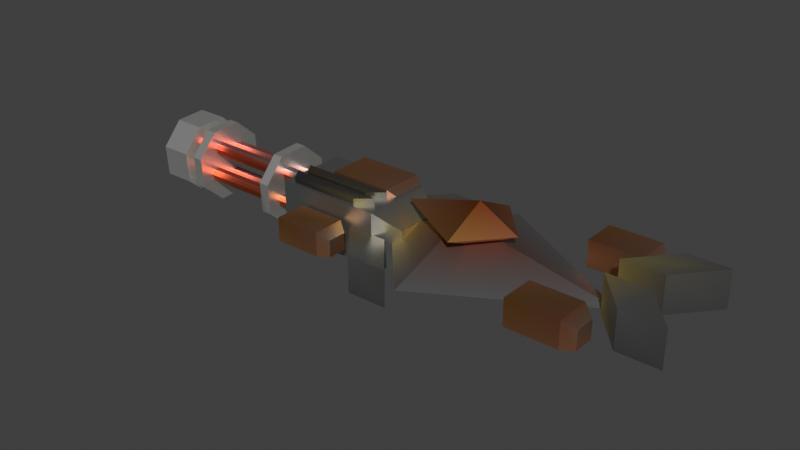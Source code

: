 # Source: EnemyMachineModel.blend  (saved by Blender 4.2.67; exported with 4.5.12 LTS)
import bpy
from mathutils import Matrix  # noqa: F401  (used for matrix-valued properties, if any)

bpy.ops.wm.read_factory_settings(use_empty=True)
scene = bpy.context.scene
scene.name = 'Scene'

# ---- materials (node trees are filled in below, after node groups)
mat_vertexmetallicmat = bpy.data.materials.new('VertexMetallicMat')
mat_vertexmetallicmat.alpha_threshold = 0.0
mat_vertexmetallicmat.use_transparent_shadow = False
mat_vertexmetallicmat.roughness = 0.5
mat_vertexmetallicmat.line_color = (0.0, 0.0, 0.0, 1.0)

# ---- material node trees
mat_vertexmetallicmat.use_nodes = True; mat_vertexmetallicmat.node_tree.nodes.clear()
_N = mat_vertexmetallicmat.node_tree.nodes; _L = mat_vertexmetallicmat.node_tree.links
n0 = _N.new('ShaderNodeOutputMaterial'); n0.name = 'Material Output'; n0.location = (300, 300)
n1 = _N.new('ShaderNodeBsdfPrincipled'); n1.name = 'Principled BSDF'; n1.location = (10, 300)
n1.inputs[1].default_value = 0.9364
n1.inputs[2].default_value = 0.4455
n1.inputs[3].default_value = 1.45
n2 = _N.new('ShaderNodeVertexColor'); n2.name = 'Color Attribute'; n2.location = (-234, 212)
n2.layer_name = 'Attribute'
_L.new(n1.outputs[0], n0.inputs[0])
_L.new(n2.outputs[0], n1.inputs[0])
n0.is_active_output = True

# ---- world
world_world = bpy.data.worlds.new('World'); scene.world = world_world
world_world.use_nodes = True; world_world.node_tree.nodes.clear()
_N = world_world.node_tree.nodes; _L = world_world.node_tree.links
n0 = _N.new('ShaderNodeOutputWorld'); n0.name = 'World Output'; n0.location = (300, 300)
n1 = _N.new('ShaderNodeBackground'); n1.name = 'Background'; n1.location = (10, 300)
n1.inputs[0].default_value = (0.05088, 0.05088, 0.05088, 1.0)
_L.new(n1.outputs[0], n0.inputs[0])
n0.is_active_output = True
world_world.color = (0.05088, 0.05088, 0.05088)
world_world.use_sun_shadow = False
world_world.sun_shadow_jitter_overblur = 0.0

# ---- meshes
me_enemymachinegun = bpy.data.meshes.new('EnemyMachinegun')
me_enemymachinegun.from_pydata([(0.786, 1.013, -0.04771), (0.786, 0.0132, 0.2989), (0.786, -0.9868, -0.04771), (0.786, 0.0132, -0.4918), (-0.09869, 0.0132, -0.04771), (2.502, 0.0132, -0.04771), (-1.155, 0.3795, -0.3293), (-1.155, -0.4205, 0.2693), (-1.155, -0.4205, -0.3293), (-1.155, 0.3795, 0.2693), (0.01753, -0.4205, -0.3293), (0.01753, -0.4205, 0.2693), (0.01753, 0.3795, -0.3293), (0.01753, 0.3795, 0.2693), (0.2736, -0.2629, -0.3293), (0.2736, 0.222, -0.3293), (0.2736, 0.222, 0.09187), (0.2736, -0.2629, 0.09187), (-0.8069, 0.4333, -0.01551), (-0.8069, -0.04574, 0.3429), (-0.8069, -0.04574, -0.01551), (-0.8069, 0.4333, 0.3429), (-0.105, -0.04574, -0.01551), (-0.105, -0.04574, 0.3429), (-0.105, 0.4333, -0.01551), (-0.105, 0.4333, 0.3429), (-0.003178, 0.04861, -0.01551), (-0.003178, 0.339, -0.01551), (-0.003178, 0.339, 0.2367), (-0.003178, 0.04861, 0.2367), (2.449, -0.475, 0.2404), (2.449, -0.475, -0.04784), (2.449, -0.8603, 0.2404), (2.449, -0.8603, -0.04784), (1.885, -0.475, 0.2404), (1.885, -0.8603, -0.04784), (1.885, -0.8603, 0.2404), (1.885, -0.475, -0.04784), (2.573, -0.7844, -0.04784), (2.573, -0.5509, -0.04784), (2.573, -0.5509, 0.155), (2.573, -0.7844, 0.155), (2.449, 0.8869, 0.2404), (2.449, 0.8869, -0.04784), (2.449, 0.5016, 0.2404), (2.449, 0.5016, -0.04784), (1.885, 0.8869, 0.2404), (1.885, 0.5016, -0.04784), (1.885, 0.5016, 0.2404), (1.885, 0.8869, -0.04784), (2.573, 0.5775, -0.04784), (2.573, 0.811, -0.04784), (2.573, 0.811, 0.155), (2.573, 0.5775, 0.155), (0.0627, 0.8524, 0.02917), (0.0627, 0.8524, -0.374), (-0.3315, 0.3902, 0.02917), (-0.3315, 0.3902, -0.374), (0.5152, 0.8524, 0.02917), (0.5152, 0.8524, -0.374), (0.1209, 0.3902, 0.02917), (0.1209, 0.3902, -0.374), (0.1167, -0.8709, -0.374), (0.1167, -0.8709, 0.02917), (-0.2775, -0.4087, -0.374), (-0.2775, -0.4087, 0.02917), (0.5692, -0.8709, -0.374), (0.5692, -0.8709, 0.02917), (0.175, -0.4087, -0.374), (0.175, -0.4087, 0.02917), (-0.3583, 0.7904, 0.08541), (-0.3583, 0.7904, -0.1785), (-0.3583, 0.4377, 0.08541), (-0.3583, 0.4377, -0.1785), (-0.8751, 0.7904, 0.08541), (-0.8751, 0.4377, -0.1785), (-0.8751, 0.4377, 0.08541), (-0.8751, 0.7904, -0.1785), (-0.2454, 0.5071, -0.1785), (-0.2454, 0.7209, -0.1785), (-0.2454, 0.7209, 0.007194), (-0.2454, 0.5071, 0.007194), (-0.3583, -0.4506, 0.08541), (-0.3583, -0.4506, -0.1785), (-0.3583, -0.8033, 0.08541), (-0.3583, -0.8033, -0.1785), (-0.8751, -0.4506, 0.08541), (-0.8751, -0.8033, -0.1785), (-0.8751, -0.8033, 0.08541), (-0.8751, -0.4506, -0.1785), (-0.2454, -0.7338, -0.1785), (-0.2454, -0.5201, -0.1785), (-0.2454, -0.5201, 0.007194), (-0.2454, -0.7338, 0.007194), (2.778, 0.6497, 0.346), (2.778, 0.6497, -0.05712), (2.384, 0.1875, 0.346), (2.384, 0.1875, -0.05712), (3.231, 0.6497, 0.346), (3.231, 0.6497, -0.05712), (2.837, 0.1875, 0.346), (2.837, 0.1875, -0.05712), (2.797, -0.5695, -0.05712), (2.797, -0.5695, 0.346), (2.403, -0.1073, -0.05712), (2.403, -0.1073, 0.346), (3.249, -0.5695, -0.05712), (3.249, -0.5695, 0.346), (2.855, -0.1073, -0.05712), (2.855, -0.1073, 0.346), (0.9934, -0.4835, 0.3073), (0.9934, 0.0132, 0.5477), (0.9934, 0.5099, 0.3073), (0.9934, 0.0132, 0.08671), (1.433, 0.0132, 0.3073), (0.141, 0.0132, 0.3073), (-0.2414, -0.386, 0.2087), (-0.2414, -0.386, 0.3327), (-0.08258, -0.2525, 0.2087), (-0.08258, -0.2525, 0.3327), (-1.036, -0.386, 0.2087), (-1.036, -0.386, 0.3327), (-1.123, -0.2525, 0.2087), (-1.123, -0.2525, 0.3327), (-0.2414, -0.2065, 0.2087), (-0.2414, -0.2065, 0.3327), (-0.08258, -0.07307, 0.2087), (-0.08258, -0.07307, 0.3327), (-1.036, -0.2065, 0.2087), (-1.036, -0.2065, 0.3327), (-1.123, -0.07307, 0.2087), (-1.123, -0.07307, 0.3327)], [], [(0, 4, 1), (1, 4, 2), (0, 1, 5), (2, 4, 3), (3, 4, 0), (6, 9, 13, 12), (3, 0, 5), (2, 3, 5), (1, 2, 5), (8, 7, 9, 6), (12, 13, 16, 15), (10, 11, 7, 8), (6, 12, 10, 8), (13, 9, 7, 11), (15, 16, 17, 14), (13, 11, 17, 16), (11, 10, 14, 17), (10, 12, 15, 14), (18, 21, 25, 24), (20, 19, 21, 18), (24, 25, 28, 27), (22, 23, 19, 20), (18, 24, 22, 20), (25, 21, 19, 23), (27, 28, 29, 26), (25, 23, 29, 28), (23, 22, 26, 29), (22, 24, 27, 26), (30, 34, 36, 32), (37, 31, 33, 35), (33, 32, 36, 35), (31, 30, 40, 39), (35, 36, 34, 37), (37, 34, 30, 31), (39, 40, 41, 38), (30, 32, 41, 40), (32, 33, 38, 41), (33, 31, 39, 38), (42, 46, 48, 44), (49, 43, 45, 47), (45, 44, 48, 47), (43, 42, 52, 51), (47, 48, 46, 49), (49, 46, 42, 43), (51, 52, 53, 50), (42, 44, 53, 52), (44, 45, 50, 53), (45, 43, 51, 50), (54, 55, 57, 56), (56, 57, 61, 60), (60, 61, 59, 58), (58, 59, 55, 54), (56, 60, 58, 54), (61, 57, 55, 59), (62, 63, 65, 64), (64, 65, 69, 68), (68, 69, 67, 66), (66, 67, 63, 62), (64, 68, 66, 62), (69, 65, 63, 67), (70, 74, 76, 72), (77, 71, 73, 75), (73, 72, 76, 75), (71, 70, 80, 79), (75, 76, 74, 77), (77, 74, 70, 71), (79, 80, 81, 78), (70, 72, 81, 80), (72, 73, 78, 81), (73, 71, 79, 78), (82, 86, 88, 84), (89, 83, 85, 87), (85, 84, 88, 87), (83, 82, 92, 91), (87, 88, 86, 89), (89, 86, 82, 83), (91, 92, 93, 90), (82, 84, 93, 92), (84, 85, 90, 93), (85, 83, 91, 90), (94, 95, 97, 96), (96, 97, 101, 100), (100, 101, 99, 98), (98, 99, 95, 94), (96, 100, 98, 94), (101, 97, 95, 99), (102, 103, 105, 104), (104, 105, 109, 108), (108, 109, 107, 106), (106, 107, 103, 102), (104, 108, 106, 102), (109, 105, 103, 107), (110, 114, 111), (111, 114, 112), (110, 111, 115), (112, 114, 113), (113, 114, 110), (113, 110, 115), (112, 113, 115), (111, 112, 115), (116, 120, 122, 118), (121, 117, 119, 123), (119, 118, 122, 123), (117, 116, 118, 119), (121, 120, 116, 117), (123, 122, 120, 121), (124, 128, 130, 126), (129, 125, 127, 131), (127, 126, 130, 131), (125, 124, 126, 127), (129, 128, 124, 125), (131, 130, 128, 129)])
_uv = me_enemymachinegun.uv_layers.new(name='UVMap')
_uv.uv.foreach_set('vector', [0.25, 0.49, 0.25, 0.25, 0.49, 0.25, 0.49, 0.25, 0.25, 0.25, 0.25, 0.01, 0.25, 0.49, 0.49, 0.25, 0.25, 0.49, 0.25, 0.01, 0.25, 0.25, 0.01, 0.25, 0.01, 0.25, 0.25, 0.25, 0.25, 0.49, 0.375, 0.0, 0.625, 0.0, 0.625, 0.25, 0.375, 0.25, 0.01, 0.25, 0.25, 0.49, 0.01, 0.25, 0.25, 0.01, 0.01, 0.25, 0.25, 0.01, 0.49, 0.25, 0.25, 0.01, 0.49, 0.25, 0.375, 0.25, 0.625, 0.25, 0.625, 0.5, 0.375, 0.5, 0.375, 0.25, 0.625, 0.25, 0.625, 0.25, 0.375, 0.25, 0.375, 0.75, 0.625, 0.75, 0.625, 1.0, 0.375, 1.0, 0.125, 0.5, 0.375, 0.5, 0.375, 0.75, 0.125, 0.75, 0.625, 0.5, 0.875, 0.5, 0.875, 0.75, 0.625, 0.75, 0.375, 0.5, 0.625, 0.5, 0.625, 0.75, 0.375, 0.75, 0.625, 0.5, 0.625, 0.75, 0.625, 0.75, 0.625, 0.5, 0.625, 0.75, 0.375, 0.75, 0.375, 0.75, 0.625, 0.75, 0.375, 0.75, 0.375, 0.5, 0.375, 0.5, 0.375, 0.75, 0.375, 0.0, 0.625, 0.0, 0.625, 0.25, 0.375, 0.25, 0.375, 0.25, 0.625, 0.25, 0.625, 0.5, 0.375, 0.5, 0.375, 0.25, 0.625, 0.25, 0.625, 0.25, 0.375, 0.25, 0.375, 0.75, 0.625, 0.75, 0.625, 1.0, 0.375, 1.0, 0.125, 0.5, 0.375, 0.5, 0.375, 0.75, 0.125, 0.75, 0.625, 0.5, 0.875, 0.5, 0.875, 0.75, 0.625, 0.75, 0.375, 0.5, 0.625, 0.5, 0.625, 0.75, 0.375, 0.75, 0.625, 0.5, 0.625, 0.75, 0.625, 0.75, 0.625, 0.5, 0.625, 0.75, 0.375, 0.75, 0.375, 0.75, 0.625, 0.75, 0.375, 0.75, 0.375, 0.5, 0.375, 0.5, 0.375, 0.75, 0.625, 0.5, 0.875, 0.5, 0.875, 0.75, 0.625, 0.75, 0.125, 0.5, 0.375, 0.5, 0.375, 0.75, 0.125, 0.75, 0.375, 0.75, 0.625, 0.75, 0.625, 1.0, 0.375, 1.0, 0.375, 0.25, 0.625, 0.25, 0.625, 0.25, 0.375, 0.25, 0.375, 0.25, 0.625, 0.25, 0.625, 0.5, 0.375, 0.5, 0.375, 0.0, 0.625, 0.0, 0.625, 0.25, 0.375, 0.25, 0.375, 0.5, 0.625, 0.5, 0.625, 0.75, 0.375, 0.75, 0.625, 0.5, 0.625, 0.75, 0.625, 0.75, 0.625, 0.5, 0.625, 0.75, 0.375, 0.75, 0.375, 0.75, 0.625, 0.75, 0.375, 0.75, 0.375, 0.5, 0.375, 0.5, 0.375, 0.75, 0.625, 0.5, 0.875, 0.5, 0.875, 0.75, 0.625, 0.75, 0.125, 0.5, 0.375, 0.5, 0.375, 0.75, 0.125, 0.75, 0.375, 0.75, 0.625, 0.75, 0.625, 1.0, 0.375, 1.0, 0.375, 0.25, 0.625, 0.25, 0.625, 0.25, 0.375, 0.25, 0.375, 0.25, 0.625, 0.25, 0.625, 0.5, 0.375, 0.5, 0.375, 0.0, 0.625, 0.0, 0.625, 0.25, 0.375, 0.25, 0.375, 0.5, 0.625, 0.5, 0.625, 0.75, 0.375, 0.75, 0.625, 0.5, 0.625, 0.75, 0.625, 0.75, 0.625, 0.5, 0.625, 0.75, 0.375, 0.75, 0.375, 0.75, 0.625, 0.75, 0.375, 0.75, 0.375, 0.5, 0.375, 0.5, 0.375, 0.75, 0.375, 0.0, 0.625, 0.0, 0.625, 0.25, 0.375, 0.25, 0.375, 0.25, 0.625, 0.25, 0.625, 0.5, 0.375, 0.5, 0.375, 0.5, 0.625, 0.5, 0.625, 0.75, 0.375, 0.75, 0.375, 0.75, 0.625, 0.75, 0.625, 1.0, 0.375, 1.0, 0.125, 0.5, 0.375, 0.5, 0.375, 0.75, 0.125, 0.75, 0.625, 0.5, 0.875, 0.5, 0.875, 0.75, 0.625, 0.75, 0.375, 0.0, 0.625, 0.0, 0.625, 0.25, 0.375, 0.25, 0.375, 0.25, 0.625, 0.25, 0.625, 0.5, 0.375, 0.5, 0.375, 0.5, 0.625, 0.5, 0.625, 0.75, 0.375, 0.75, 0.375, 0.75, 0.625, 0.75, 0.625, 1.0, 0.375, 1.0, 0.125, 0.5, 0.375, 0.5, 0.375, 0.75, 0.125, 0.75, 0.625, 0.5, 0.875, 0.5, 0.875, 0.75, 0.625, 0.75, 0.625, 0.5, 0.875, 0.5, 0.875, 0.75, 0.625, 0.75, 0.125, 0.5, 0.375, 0.5, 0.375, 0.75, 0.125, 0.75, 0.375, 0.75, 0.625, 0.75, 0.625, 1.0, 0.375, 1.0, 0.375, 0.25, 0.625, 0.25, 0.625, 0.25, 0.375, 0.25, 0.375, 0.25, 0.625, 0.25, 0.625, 0.5, 0.375, 0.5, 0.375, 0.0, 0.625, 0.0, 0.625, 0.25, 0.375, 0.25, 0.375, 0.5, 0.625, 0.5, 0.625, 0.75, 0.375, 0.75, 0.625, 0.5, 0.625, 0.75, 0.625, 0.75, 0.625, 0.5, 0.625, 0.75, 0.375, 0.75, 0.375, 0.75, 0.625, 0.75, 0.375, 0.75, 0.375, 0.5, 0.375, 0.5, 0.375, 0.75, 0.625, 0.5, 0.875, 0.5, 0.875, 0.75, 0.625, 0.75, 0.125, 0.5, 0.375, 0.5, 0.375, 0.75, 0.125, 0.75, 0.375, 0.75, 0.625, 0.75, 0.625, 1.0, 0.375, 1.0, 0.375, 0.25, 0.625, 0.25, 0.625, 0.25, 0.375, 0.25, 0.375, 0.25, 0.625, 0.25, 0.625, 0.5, 0.375, 0.5, 0.375, 0.0, 0.625, 0.0, 0.625, 0.25, 0.375, 0.25, 0.375, 0.5, 0.625, 0.5, 0.625, 0.75, 0.375, 0.75, 0.625, 0.5, 0.625, 0.75, 0.625, 0.75, 0.625, 0.5, 0.625, 0.75, 0.375, 0.75, 0.375, 0.75, 0.625, 0.75, 0.375, 0.75, 0.375, 0.5, 0.375, 0.5, 0.375, 0.75, 0.375, 0.0, 0.625, 0.0, 0.625, 0.25, 0.375, 0.25, 0.375, 0.25, 0.625, 0.25, 0.625, 0.5, 0.375, 0.5, 0.375, 0.5, 0.625, 0.5, 0.625, 0.75, 0.375, 0.75, 0.375, 0.75, 0.625, 0.75, 0.625, 1.0, 0.375, 1.0, 0.125, 0.5, 0.375, 0.5, 0.375, 0.75, 0.125, 0.75, 0.625, 0.5, 0.875, 0.5, 0.875, 0.75, 0.625, 0.75, 0.375, 0.0, 0.625, 0.0, 0.625, 0.25, 0.375, 0.25, 0.375, 0.25, 0.625, 0.25, 0.625, 0.5, 0.375, 0.5, 0.375, 0.5, 0.625, 0.5, 0.625, 0.75, 0.375, 0.75, 0.375, 0.75, 0.625, 0.75, 0.625, 1.0, 0.375, 1.0, 0.125, 0.5, 0.375, 0.5, 0.375, 0.75, 0.125, 0.75, 0.625, 0.5, 0.875, 0.5, 0.875, 0.75, 0.625, 0.75, 0.25, 0.49, 0.25, 0.25, 0.49, 0.25, 0.49, 0.25, 0.25, 0.25, 0.25, 0.01, 0.25, 0.49, 0.49, 0.25, 0.25, 0.49, 0.25, 0.01, 0.25, 0.25, 0.01, 0.25, 0.01, 0.25, 0.25, 0.25, 0.25, 0.49, 0.01, 0.25, 0.25, 0.49, 0.01, 0.25, 0.25, 0.01, 0.01, 0.25, 0.25, 0.01, 0.49, 0.25, 0.25, 0.01, 0.49, 0.25, 0.625, 0.5, 0.875, 0.5, 0.875, 0.75, 0.625, 0.75, 0.125, 0.5, 0.375, 0.5, 0.375, 0.75, 0.125, 0.75, 0.375, 0.75, 0.625, 0.75, 0.625, 1.0, 0.375, 1.0, 0.375, 0.5, 0.625, 0.5, 0.625, 0.75, 0.375, 0.75, 0.375, 0.25, 0.625, 0.25, 0.625, 0.5, 0.375, 0.5, 0.375, 0.0, 0.625, 0.0, 0.625, 0.25, 0.375, 0.25, 0.625, 0.5, 0.875, 0.5, 0.875, 0.75, 0.625, 0.75, 0.125, 0.5, 0.375, 0.5, 0.375, 0.75, 0.125, 0.75, 0.375, 0.75, 0.625, 0.75, 0.625, 1.0, 0.375, 1.0, 0.375, 0.5, 0.625, 0.5, 0.625, 0.75, 0.375, 0.75, 0.375, 0.25, 0.625, 0.25, 0.625, 0.5, 0.375, 0.5, 0.375, 0.0, 0.625, 0.0, 0.625, 0.25, 0.375, 0.25])
_ca = me_enemymachinegun.color_attributes.new('Attribute', 'BYTE_COLOR', 'CORNER')
_ca.data.foreach_set('color', [0.3372, 0.3372, 0.3372, 1.0, 0.807, 0.6445, 0.2016, 1.0, 0.3663, 0.107, 0.04519, 1.0, 0.3663, 0.107, 0.04519, 1.0, 0.807, 0.6445, 0.2016, 1.0, 0.3372, 0.3467, 0.3515, 1.0, 0.3372, 0.3372, 0.3372, 1.0, 0.3663, 0.107, 0.04519, 1.0, 0.3372, 0.3467, 0.3515, 1.0, 0.3372, 0.3467, 0.3515, 1.0, 0.807, 0.6445, 0.2016, 1.0, 0.3372, 0.3467, 0.3515, 1.0, 0.3372, 0.3467, 0.3515, 1.0, 0.807, 0.6445, 0.2016, 1.0, 0.3372, 0.3372, 0.3372, 1.0, 0.3372, 0.3467, 0.3515, 1.0, 0.3372, 0.3467, 0.3515, 1.0, 0.3467, 0.3372, 0.3278, 1.0, 0.3372, 0.3467, 0.3515, 1.0, 0.3372, 0.3467, 0.3515, 1.0, 0.3372, 0.3372, 0.3372, 1.0, 0.3372, 0.3467, 0.3515, 1.0, 0.3372, 0.3467, 0.3515, 1.0, 0.3372, 0.3467, 0.3515, 1.0, 0.3372, 0.3467, 0.3515, 1.0, 0.3663, 0.107, 0.04519, 1.0, 0.3372, 0.3467, 0.3515, 1.0, 0.3372, 0.3467, 0.3515, 1.0, 0.3372, 0.3467, 0.3515, 1.0, 0.3372, 0.3467, 0.3515, 1.0, 0.3372, 0.3467, 0.3515, 1.0, 0.3372, 0.3467, 0.3515, 1.0, 0.3372, 0.3467, 0.3515, 1.0, 0.3467, 0.3372, 0.3278, 1.0, 0.5457, 0.4793, 0.2831, 1.0, 0.3372, 0.3467, 0.3515, 1.0, 0.3372, 0.3467, 0.3515, 1.0, 0.3564, 0.3564, 0.3467, 1.0, 0.3372, 0.3467, 0.3515, 1.0, 0.3372, 0.3467, 0.3515, 1.0, 0.3372, 0.3467, 0.3515, 1.0, 0.3372, 0.3467, 0.3515, 1.0, 0.3372, 0.3467, 0.3515, 1.0, 0.3372, 0.3467, 0.3515, 1.0, 0.3467, 0.3372, 0.3278, 1.0, 0.3372, 0.3467, 0.3515, 1.0, 0.3372, 0.3467, 0.3515, 1.0, 0.3564, 0.3564, 0.3467, 1.0, 0.3372, 0.3467, 0.3515, 1.0, 0.5457, 0.4793, 0.2831, 1.0, 0.5906, 0.5029, 0.2747, 1.0, 0.3372, 0.3467, 0.3515, 1.0, 0.3467, 0.3372, 0.3278, 1.0, 0.3564, 0.3564, 0.3467, 1.0, 0.5906, 0.5029, 0.2747, 1.0, 0.5457, 0.4793, 0.2831, 1.0, 0.3564, 0.3564, 0.3467, 1.0, 0.3372, 0.3467, 0.3515, 1.0, 0.3372, 0.3467, 0.3515, 1.0, 0.5906, 0.5029, 0.2747, 1.0, 0.3372, 0.3467, 0.3515, 1.0, 0.3372, 0.3467, 0.3515, 1.0, 0.3372, 0.3467, 0.3515, 1.0, 0.3372, 0.3467, 0.3515, 1.0, 0.521, 0.2195, 0.09531, 1.0, 0.5395, 0.2307, 0.1022, 1.0, 0.491, 0.2384, 0.1329, 1.0, 0.5841, 0.2582, 0.1195, 1.0, 0.5776, 0.2502, 0.1195, 1.0, 0.4793, 0.2195, 0.07036, 1.0, 0.5395, 0.2307, 0.1022, 1.0, 0.521, 0.2195, 0.09531, 1.0, 0.5841, 0.2582, 0.1195, 1.0, 0.491, 0.2384, 0.1329, 1.0, 0.4793, 0.2918, 0.2051, 1.0, 0.5776, 0.2502, 0.1195, 1.0, 0.5776, 0.2502, 0.1195, 1.0, 0.5333, 0.2664, 0.159, 1.0, 0.4793, 0.2195, 0.07036, 1.0, 0.5776, 0.2502, 0.1195, 1.0, 0.521, 0.2195, 0.09531, 1.0, 0.5841, 0.2582, 0.1195, 1.0, 0.5776, 0.2502, 0.1195, 1.0, 0.5776, 0.2502, 0.1195, 1.0, 0.491, 0.2384, 0.1329, 1.0, 0.5395, 0.2307, 0.1022, 1.0, 0.4793, 0.2195, 0.07036, 1.0, 0.5333, 0.2664, 0.159, 1.0, 0.5776, 0.2502, 0.1195, 1.0, 0.4793, 0.2918, 0.2051, 1.0, 0.4678, 0.2918, 0.2195, 1.0, 0.5776, 0.2502, 0.1195, 1.0, 0.491, 0.2384, 0.1329, 1.0, 0.5333, 0.2664, 0.159, 1.0, 0.4678, 0.2918, 0.2195, 1.0, 0.4793, 0.2918, 0.2051, 1.0, 0.5333, 0.2664, 0.159, 1.0, 0.5776, 0.2502, 0.1195, 1.0, 0.5776, 0.2502, 0.1195, 1.0, 0.4678, 0.2918, 0.2195, 1.0, 0.5776, 0.2502, 0.1195, 1.0, 0.5841, 0.2582, 0.1195, 1.0, 0.5776, 0.2502, 0.1195, 1.0, 0.5776, 0.2502, 0.1195, 1.0, 0.4125, 0.2051, 0.1022, 1.0, 0.5583, 0.2346, 0.1119, 1.0, 0.4397, 0.1946, 0.05127, 1.0, 0.4621, 0.1812, 0.09759, 1.0, 0.5776, 0.2502, 0.1195, 1.0, 0.5776, 0.2502, 0.1195, 1.0, 0.5711, 0.2462, 0.117, 1.0, 0.5395, 0.2346, 0.09759, 1.0, 0.5711, 0.2462, 0.117, 1.0, 0.4621, 0.1812, 0.09759, 1.0, 0.4397, 0.1946, 0.05127, 1.0, 0.5395, 0.2346, 0.09759, 1.0, 0.5776, 0.2502, 0.1195, 1.0, 0.4125, 0.2051, 0.1022, 1.0, 0.4233, 0.314, 0.2346, 1.0, 0.5776, 0.2502, 0.1195, 1.0, 0.5395, 0.2346, 0.09759, 1.0, 0.4397, 0.1946, 0.05127, 1.0, 0.5583, 0.2346, 0.1119, 1.0, 0.5776, 0.2502, 0.1195, 1.0, 0.5776, 0.2502, 0.1195, 1.0, 0.5583, 0.2346, 0.1119, 1.0, 0.4125, 0.2051, 0.1022, 1.0, 0.5776, 0.2502, 0.1195, 1.0, 0.5776, 0.2502, 0.1195, 1.0, 0.4233, 0.314, 0.2346, 1.0, 0.4735, 0.2789, 0.1878, 1.0, 0.5776, 0.2502, 0.1195, 1.0, 0.4125, 0.2051, 0.1022, 1.0, 0.4621, 0.1812, 0.09759, 1.0, 0.4735, 0.2789, 0.1878, 1.0, 0.4233, 0.314, 0.2346, 1.0, 0.4621, 0.1812, 0.09759, 1.0, 0.5711, 0.2462, 0.117, 1.0, 0.5776, 0.2502, 0.1195, 1.0, 0.4735, 0.2789, 0.1878, 1.0, 0.5711, 0.2462, 0.117, 1.0, 0.5776, 0.2502, 0.1195, 1.0, 0.5776, 0.2502, 0.1195, 1.0, 0.5776, 0.2502, 0.1195, 1.0, 0.4735, 0.2307, 0.1384, 1.0, 0.4452, 0.1946, 0.05286, 1.0, 0.4179, 0.1559, 0.05951, 1.0, 0.402, 0.2122, 0.1144, 1.0, 0.4287, 0.162, 0.06125, 1.0, 0.5776, 0.2502, 0.1195, 1.0, 0.5776, 0.2502, 0.1195, 1.0, 0.5776, 0.2502, 0.1195, 1.0, 0.5776, 0.2502, 0.1195, 1.0, 0.402, 0.2122, 0.1144, 1.0, 0.4179, 0.1559, 0.05951, 1.0, 0.5776, 0.2502, 0.1195, 1.0, 0.5776, 0.2502, 0.1195, 1.0, 0.4735, 0.2307, 0.1384, 1.0, 0.4508, 0.3185, 0.2384, 1.0, 0.5776, 0.2502, 0.1195, 1.0, 0.5776, 0.2502, 0.1195, 1.0, 0.4179, 0.1559, 0.05951, 1.0, 0.4452, 0.1946, 0.05286, 1.0, 0.4287, 0.162, 0.06125, 1.0, 0.4287, 0.162, 0.06125, 1.0, 0.4452, 0.1946, 0.05286, 1.0, 0.4735, 0.2307, 0.1384, 1.0, 0.5776, 0.2502, 0.1195, 1.0, 0.5776, 0.2502, 0.1195, 1.0, 0.4508, 0.3185, 0.2384, 1.0, 0.3968, 0.2961, 0.2346, 1.0, 0.5776, 0.2502, 0.1195, 1.0, 0.4735, 0.2307, 0.1384, 1.0, 0.402, 0.2122, 0.1144, 1.0, 0.3968, 0.2961, 0.2346, 1.0, 0.4508, 0.3185, 0.2384, 1.0, 0.402, 0.2122, 0.1144, 1.0, 0.5776, 0.2502, 0.1195, 1.0, 0.5776, 0.2502, 0.1195, 1.0, 0.3968, 0.2961, 0.2346, 1.0, 0.5776, 0.2502, 0.1195, 1.0, 0.5776, 0.2502, 0.1195, 1.0, 0.5776, 0.2502, 0.1195, 1.0, 0.5776, 0.2502, 0.1195, 1.0, 0.3372, 0.3467, 0.3515, 1.0, 0.2423, 0.2423, 0.2462, 1.0, 0.2423, 0.2423, 0.2462, 1.0, 0.4621, 0.2961, 0.1221, 1.0, 0.4621, 0.2961, 0.1221, 1.0, 0.2423, 0.2423, 0.2462, 1.0, 0.2423, 0.2423, 0.2462, 1.0, 0.3185, 0.3185, 0.3095, 1.0, 0.3185, 0.3185, 0.3095, 1.0, 0.2423, 0.2423, 0.2462, 1.0, 0.2462, 0.2462, 0.2502, 1.0, 0.2961, 0.2831, 0.2747, 1.0, 0.2961, 0.2831, 0.2747, 1.0, 0.2462, 0.2462, 0.2502, 1.0, 0.2423, 0.2423, 0.2462, 1.0, 0.3372, 0.3467, 0.3515, 1.0, 0.4621, 0.2961, 0.1221, 1.0, 0.3185, 0.3185, 0.3095, 1.0, 0.2961, 0.2831, 0.2747, 1.0, 0.3372, 0.3467, 0.3515, 1.0, 0.2423, 0.2423, 0.2462, 1.0, 0.2423, 0.2423, 0.2462, 1.0, 0.2423, 0.2423, 0.2462, 1.0, 0.2462, 0.2462, 0.2502, 1.0, 0.2423, 0.2423, 0.2462, 1.0, 0.3372, 0.3467, 0.3515, 1.0, 0.4678, 0.3095, 0.1329, 1.0, 0.2423, 0.2423, 0.2462, 1.0, 0.2423, 0.2423, 0.2462, 1.0, 0.4678, 0.3095, 0.1329, 1.0, 0.3763, 0.3613, 0.2918, 1.0, 0.2423, 0.2423, 0.2462, 1.0, 0.2423, 0.2423, 0.2462, 1.0, 0.3763, 0.3613, 0.2918, 1.0, 0.3095, 0.2918, 0.2664, 1.0, 0.2462, 0.2462, 0.2502, 1.0, 0.2462, 0.2462, 0.2502, 1.0, 0.3095, 0.2918, 0.2664, 1.0, 0.3372, 0.3467, 0.3515, 1.0, 0.2423, 0.2423, 0.2462, 1.0, 0.2423, 0.2423, 0.2462, 1.0, 0.2423, 0.2423, 0.2462, 1.0, 0.2462, 0.2462, 0.2502, 1.0, 0.2423, 0.2423, 0.2462, 1.0, 0.3763, 0.3613, 0.2918, 1.0, 0.4678, 0.3095, 0.1329, 1.0, 0.3372, 0.3467, 0.3515, 1.0, 0.3095, 0.2918, 0.2664, 1.0, 0.4678, 0.2664, 0.1529, 1.0, 0.4287, 0.1878, 0.04971, 1.0, 0.4125, 0.1529, 0.05613, 1.0, 0.491, 0.2462, 0.07819, 1.0, 0.4851, 0.2051, 0.07619, 1.0, 0.5776, 0.2502, 0.1195, 1.0, 0.5776, 0.2502, 0.1195, 1.0, 0.5711, 0.2462, 0.117, 1.0, 0.5776, 0.2502, 0.1195, 1.0, 0.491, 0.2462, 0.07819, 1.0, 0.4125, 0.1529, 0.05613, 1.0, 0.5711, 0.2462, 0.117, 1.0, 0.5776, 0.2502, 0.1195, 1.0, 0.4678, 0.2664, 0.1529, 1.0, 0.4452, 0.3419, 0.2502, 1.0, 0.4735, 0.2918, 0.2122, 1.0, 0.5711, 0.2462, 0.117, 1.0, 0.4125, 0.1529, 0.05613, 1.0, 0.4287, 0.1878, 0.04971, 1.0, 0.4851, 0.2051, 0.07619, 1.0, 0.4851, 0.2051, 0.07619, 1.0, 0.4287, 0.1878, 0.04971, 1.0, 0.4678, 0.2664, 0.1529, 1.0, 0.5776, 0.2502, 0.1195, 1.0, 0.4735, 0.2918, 0.2122, 1.0, 0.4452, 0.3419, 0.2502, 1.0, 0.5089, 0.3005, 0.1329, 1.0, 0.5776, 0.2502, 0.1195, 1.0, 0.4678, 0.2664, 0.1529, 1.0, 0.491, 0.2462, 0.07819, 1.0, 0.5089, 0.3005, 0.1329, 1.0, 0.4452, 0.3419, 0.2502, 1.0, 0.491, 0.2462, 0.07819, 1.0, 0.5776, 0.2502, 0.1195, 1.0, 0.5776, 0.2502, 0.1195, 1.0, 0.5089, 0.3005, 0.1329, 1.0, 0.5776, 0.2502, 0.1195, 1.0, 0.5776, 0.2502, 0.1195, 1.0, 0.4735, 0.2918, 0.2122, 1.0, 0.5776, 0.2502, 0.1195, 1.0, 0.491, 0.2384, 0.07421, 1.0, 0.5776, 0.2664, 0.1119, 1.0, 0.4452, 0.1946, 0.05286, 1.0, 0.4851, 0.2384, 0.1413, 1.0, 0.5776, 0.2502, 0.1195, 1.0, 0.5776, 0.2502, 0.1195, 1.0, 0.5776, 0.2502, 0.1195, 1.0, 0.5647, 0.2664, 0.09759, 1.0, 0.5776, 0.2502, 0.1195, 1.0, 0.4851, 0.2384, 0.1413, 1.0, 0.4452, 0.1946, 0.05286, 1.0, 0.5647, 0.2664, 0.09759, 1.0, 0.5776, 0.2502, 0.1195, 1.0, 0.491, 0.2384, 0.07421, 1.0, 0.5271, 0.3005, 0.1248, 1.0, 0.5776, 0.2502, 0.1195, 1.0, 0.5647, 0.2664, 0.09759, 1.0, 0.4452, 0.1946, 0.05286, 1.0, 0.5776, 0.2664, 0.1119, 1.0, 0.5776, 0.2502, 0.1195, 1.0, 0.5776, 0.2502, 0.1195, 1.0, 0.5776, 0.2664, 0.1119, 1.0, 0.491, 0.2384, 0.07421, 1.0, 0.5776, 0.2502, 0.1195, 1.0, 0.5776, 0.2502, 0.1195, 1.0, 0.5271, 0.3005, 0.1248, 1.0, 0.4621, 0.3185, 0.2307, 1.0, 0.5776, 0.2502, 0.1195, 1.0, 0.491, 0.2384, 0.07421, 1.0, 0.4851, 0.2384, 0.1413, 1.0, 0.4621, 0.3185, 0.2307, 1.0, 0.5271, 0.3005, 0.1248, 1.0, 0.4851, 0.2384, 0.1413, 1.0, 0.5776, 0.2502, 0.1195, 1.0, 0.5776, 0.2502, 0.1195, 1.0, 0.4621, 0.3185, 0.2307, 1.0, 0.5776, 0.2502, 0.1195, 1.0, 0.5776, 0.2502, 0.1195, 1.0, 0.5776, 0.2502, 0.1195, 1.0, 0.5776, 0.2502, 0.1195, 1.0, 0.3372, 0.3467, 0.3515, 1.0, 0.2423, 0.2423, 0.2462, 1.0, 0.8796, 0.6795, 0.1683, 1.0, 0.7011, 0.5647, 0.1981, 1.0, 0.7011, 0.5647, 0.1981, 1.0, 0.8796, 0.6795, 0.1683, 1.0, 0.2423, 0.2423, 0.2462, 1.0, 0.3372, 0.3278, 0.2831, 1.0, 0.3372, 0.3278, 0.2831, 1.0, 0.2423, 0.2423, 0.2462, 1.0, 0.2423, 0.2423, 0.2462, 1.0, 0.2874, 0.2831, 0.2747, 1.0, 0.2874, 0.2831, 0.2747, 1.0, 0.2423, 0.2423, 0.2462, 1.0, 0.2423, 0.2423, 0.2462, 1.0, 0.3372, 0.3467, 0.3515, 1.0, 0.7011, 0.5647, 0.1981, 1.0, 0.3372, 0.3278, 0.2831, 1.0, 0.2874, 0.2831, 0.2747, 1.0, 0.3372, 0.3467, 0.3515, 1.0, 0.2423, 0.2423, 0.2462, 1.0, 0.8796, 0.6795, 0.1683, 1.0, 0.2423, 0.2423, 0.2462, 1.0, 0.2423, 0.2423, 0.2462, 1.0, 0.2423, 0.2423, 0.2462, 1.0, 0.3372, 0.3467, 0.3515, 1.0, 0.7305, 0.5776, 0.1878, 1.0, 0.8879, 0.6867, 0.1683, 1.0, 0.8879, 0.6867, 0.1683, 1.0, 0.7305, 0.5776, 0.1878, 1.0, 0.3564, 0.3372, 0.2831, 1.0, 0.2423, 0.2423, 0.2462, 1.0, 0.2423, 0.2423, 0.2462, 1.0, 0.3564, 0.3372, 0.2831, 1.0, 0.2961, 0.2961, 0.2874, 1.0, 0.2423, 0.2423, 0.2462, 1.0, 0.2423, 0.2423, 0.2462, 1.0, 0.2961, 0.2961, 0.2874, 1.0, 0.3372, 0.3467, 0.3515, 1.0, 0.2423, 0.2423, 0.2462, 1.0, 0.8879, 0.6867, 0.1683, 1.0, 0.2423, 0.2423, 0.2462, 1.0, 0.2423, 0.2423, 0.2462, 1.0, 0.2423, 0.2423, 0.2462, 1.0, 0.3564, 0.3372, 0.2831, 1.0, 0.7305, 0.5776, 0.1878, 1.0, 0.3372, 0.3467, 0.3515, 1.0, 0.2961, 0.2961, 0.2874, 1.0, 0.4793, 0.227, 0.05951, 1.0, 0.4793, 0.1683, 0.07227, 1.0, 0.3515, 0.08022, 0.01938, 1.0, 0.3515, 0.08022, 0.01938, 1.0, 0.4793, 0.1683, 0.07227, 1.0, 0.4342, 0.1779, 0.04817, 1.0, 0.4793, 0.227, 0.05951, 1.0, 0.3515, 0.08022, 0.01938, 1.0, 0.5776, 0.2502, 0.1195, 1.0, 0.4342, 0.1779, 0.04817, 1.0, 0.4793, 0.1683, 0.07227, 1.0, 0.5776, 0.2502, 0.1195, 1.0, 0.5776, 0.2502, 0.1195, 1.0, 0.4793, 0.1683, 0.07227, 1.0, 0.4793, 0.227, 0.05951, 1.0, 0.5776, 0.2502, 0.1195, 1.0, 0.4793, 0.227, 0.05951, 1.0, 0.5776, 0.2502, 0.1195, 1.0, 0.4342, 0.1779, 0.04817, 1.0, 0.5776, 0.2502, 0.1195, 1.0, 0.5776, 0.2502, 0.1195, 1.0, 0.3515, 0.08022, 0.01938, 1.0, 0.4342, 0.1779, 0.04817, 1.0, 0.5776, 0.2502, 0.1195, 1.0, 0.1022, 0.1022, 0.1046, 1.0, 0.1022, 0.1022, 0.1046, 1.0, 0.1144, 0.1022, 0.0999, 1.0, 0.1095, 0.1095, 0.1119, 1.0, 0.107, 0.1046, 0.1046, 1.0, 0.3564, 0.2961, 0.1301, 1.0, 0.1779, 0.1714, 0.15, 1.0, 0.1195, 0.107, 0.0999, 1.0, 0.1779, 0.1714, 0.15, 1.0, 0.1095, 0.1095, 0.1119, 1.0, 0.1144, 0.1022, 0.0999, 1.0, 0.1195, 0.107, 0.0999, 1.0, 0.3564, 0.2961, 0.1301, 1.0, 0.1022, 0.1022, 0.1046, 1.0, 0.1095, 0.1095, 0.1119, 1.0, 0.1779, 0.1714, 0.15, 1.0, 0.107, 0.1046, 0.1046, 1.0, 0.1022, 0.1022, 0.1046, 1.0, 0.1022, 0.1022, 0.1046, 1.0, 0.3564, 0.2961, 0.1301, 1.0, 0.1195, 0.107, 0.0999, 1.0, 0.1144, 0.1022, 0.0999, 1.0, 0.1022, 0.1022, 0.1046, 1.0, 0.107, 0.1046, 0.1046, 1.0, 0.1022, 0.1022, 0.1046, 1.0, 0.107, 0.1022, 0.1022, 1.0, 0.159, 0.09759, 0.08438, 1.0, 0.1329, 0.1356, 0.1384, 1.0, 0.1878, 0.1413, 0.09759, 1.0, 0.2307, 0.2051, 0.1221, 1.0, 0.1529, 0.1559, 0.1559, 1.0, 0.1878, 0.117, 0.0865, 1.0, 0.1529, 0.1559, 0.1559, 1.0, 0.1329, 0.1356, 0.1384, 1.0, 0.159, 0.09759, 0.08438, 1.0, 0.1878, 0.117, 0.0865, 1.0, 0.2307, 0.2051, 0.1221, 1.0, 0.1022, 0.1022, 0.1046, 1.0, 0.1329, 0.1356, 0.1384, 1.0, 0.1529, 0.1559, 0.1559, 1.0, 0.1878, 0.1413, 0.09759, 1.0, 0.107, 0.1022, 0.1022, 1.0, 0.1022, 0.1022, 0.1046, 1.0, 0.2307, 0.2051, 0.1221, 1.0, 0.1878, 0.117, 0.0865, 1.0, 0.159, 0.09759, 0.08438, 1.0, 0.107, 0.1022, 0.1022, 1.0, 0.1878, 0.1413, 0.09759, 1.0])
me_enemymachinegun.materials.append(mat_vertexmetallicmat)
me_enemymachinegun.update()
me_enemymachinegun_001 = bpy.data.meshes.new('EnemyMachinegun.001')
me_enemymachinegun_001.from_pydata([(-0.4676, -0.002093, -0.005657), (-0.4676, 0.4428, -0.005657), (-0.4676, 0.3125, -0.3203), (-0.4676, -0.002092, -0.4506), (-0.4676, -0.3167, -0.3203), (-0.4676, -0.447, -0.005657), (-0.4676, -0.3167, 0.309), (-0.4676, -0.002092, 0.4393), (-0.4676, 0.3125, 0.309), (-0.8181, 0.4428, -0.005657), (-0.8181, 0.3125, -0.3203), (-0.8181, -0.002092, -0.4506), (-0.8181, -0.3167, -0.3203), (-0.8181, -0.447, -0.005657), (-0.8181, -0.3167, 0.309), (-0.8181, -0.002092, 0.4393), (-0.8181, 0.3125, 0.309), (-0.2214, -0.002093, -0.005657), (-0.2214, 0.4428, -0.005657), (-0.2214, 0.3125, -0.3203), (-0.2214, -0.002092, -0.4506), (-0.2214, -0.3167, -0.3203), (-0.2214, -0.447, -0.005657), (-0.2214, -0.3167, 0.309), (-0.2214, -0.002092, 0.4393), (-0.2214, 0.3125, 0.309), (-0.339, 0.4428, -0.005657), (-0.339, 0.3125, -0.3203), (-0.339, -0.002092, -0.4506), (-0.339, -0.3167, -0.3203), (-0.339, -0.447, -0.005657), (-0.339, -0.3167, 0.309), (-0.339, -0.002092, 0.4393), (-0.339, 0.3125, 0.309), (-0.3387, -0.002092, -0.005657), (0.8259, -0.002093, -0.005657), (0.8259, 0.4428, -0.005657), (0.8259, 0.3125, -0.3203), (0.8259, -0.002092, -0.4506), (0.8259, -0.3167, -0.3203), (0.8259, -0.447, -0.005657), (0.8259, -0.3167, 0.309), (0.8259, -0.002092, 0.4393), (0.8259, 0.3125, 0.309), (0.7084, 0.4428, -0.005657), (0.7084, 0.3125, -0.3203), (0.7084, -0.002092, -0.4506), (0.7084, -0.3167, -0.3203), (0.7084, -0.447, -0.005657), (0.7084, -0.3167, 0.309), (0.7084, -0.002092, 0.4393), (0.7084, 0.3125, 0.309), (0.7086, -0.002092, -0.005657), (-0.9481, 0.2595, 0.07185), (-0.9481, 0.2861, 0.01736), (-0.9481, 0.06569, 0.2124), (-0.9481, 0.03912, 0.2669), (-0.9481, -0.01819, 0.2866), (-0.9481, -0.07268, 0.2601), (-0.9481, -0.09242, 0.2028), (-0.9481, -0.06585, 0.1483), (-0.9481, -0.008542, 0.1285), (-0.9481, 0.04594, 0.1551), (1.154, 0.06569, 0.2124), (1.154, 0.03912, 0.2669), (1.154, -0.01819, 0.2866), (1.154, -0.07268, 0.2601), (1.154, -0.09242, 0.2028), (1.154, -0.06585, 0.1483), (1.154, -0.008542, 0.1285), (1.154, 0.04594, 0.1551), (-0.9481, 0.2022, 0.09159), (-0.9481, 0.1477, 0.06503), (-0.9481, 0.128, 0.007714), (-0.9481, 0.1545, -0.04677), (-0.9481, 0.2118, -0.06652), (-0.9481, 0.2663, -0.03995), (1.154, 0.2861, 0.01736), (1.154, 0.2595, 0.07185), (1.154, 0.2022, 0.09159), (1.154, 0.1477, 0.06503), (1.154, 0.128, 0.007714), (1.154, 0.1545, -0.04677), (1.154, 0.2118, -0.06652), (1.154, 0.2663, -0.03995), (-0.9481, 0.07118, -0.141), (-0.9481, 0.09774, -0.1954), (-0.9481, 0.01387, -0.1212), (-0.9481, -0.04062, -0.1478), (-0.9481, -0.06036, -0.2051), (-0.9481, -0.0338, -0.2596), (-0.9481, 0.02352, -0.2793), (-0.9481, 0.078, -0.2528), (1.154, 0.09774, -0.1954), (1.154, 0.07118, -0.141), (1.154, 0.01387, -0.1212), (1.154, -0.04062, -0.1478), (1.154, -0.06036, -0.2051), (1.154, -0.0338, -0.2596), (1.154, 0.02352, -0.2793), (1.154, 0.078, -0.2528), (-0.9481, -0.153, 0.05744), (-0.9481, -0.1264, 0.002953), (-0.9481, -0.2103, 0.07718), (-0.9481, -0.2648, 0.05062), (-0.9481, -0.2846, -0.006695), (-0.9481, -0.258, -0.06118), (-0.9481, -0.2007, -0.08092), (-0.9481, -0.1462, -0.05436), (1.154, -0.1264, 0.002953), (1.154, -0.153, 0.05744), (1.154, -0.2103, 0.07718), (1.154, -0.2648, 0.05062), (1.154, -0.2846, -0.006695), (1.154, -0.258, -0.06118), (1.154, -0.2007, -0.08092), (1.154, -0.1462, -0.05436), (-0.8181, -0.002092, -0.005657), (-0.9481, -0.01337, 0.2076), (-0.9481, -0.2055, -0.001871), (-0.9519, 0.01523, -0.2003), (-0.9481, 0.207, 0.01254)], [], [(2, 3, 11, 10), (0, 1, 8), (0, 2, 1), (0, 4, 3), (0, 7, 6), (0, 5, 4), (0, 8, 7), (0, 3, 2), (0, 6, 5), (7, 8, 16, 15), (5, 6, 14, 13), (3, 4, 12, 11), (1, 2, 10, 9), (8, 1, 9, 16), (6, 7, 15, 14), (4, 5, 13, 12), (19, 20, 28, 27), (17, 18, 25), (17, 19, 18), (17, 21, 20), (17, 24, 23), (17, 22, 21), (17, 25, 24), (17, 20, 19), (17, 23, 22), (24, 25, 33, 32), (22, 23, 31, 30), (20, 21, 29, 28), (18, 19, 27, 26), (25, 18, 26, 33), (23, 24, 32, 31), (21, 22, 30, 29), (33, 26, 34), (31, 32, 34), (29, 30, 34), (27, 28, 34), (32, 33, 34), (30, 31, 34), (28, 29, 34), (26, 27, 34), (37, 38, 46, 45), (35, 36, 43), (35, 37, 36), (35, 39, 38), (35, 42, 41), (35, 40, 39), (35, 43, 42), (35, 38, 37), (35, 41, 40), (42, 43, 51, 50), (40, 41, 49, 48), (38, 39, 47, 46), (36, 37, 45, 44), (43, 36, 44, 51), (41, 42, 50, 49), (39, 40, 48, 47), (51, 44, 52), (49, 50, 52), (47, 48, 52), (45, 46, 52), (50, 51, 52), (48, 49, 52), (46, 47, 52), (44, 45, 52), (93, 100, 92, 86), (95, 94, 85, 87), (79, 78, 53, 71), (109, 116, 108, 102), (83, 82, 74, 75), (81, 80, 72, 73), (98, 97, 89, 90), (78, 77, 54, 53), (67, 66, 58, 59), (96, 95, 87, 88), (80, 79, 71, 72), (65, 64, 56, 57), (94, 93, 86, 85), (82, 81, 73, 74), (63, 70, 62, 55), (97, 96, 88, 89), (84, 83, 75, 76), (70, 69, 61, 62), (68, 67, 59, 60), (77, 84, 76, 54), (66, 65, 57, 58), (100, 99, 91, 92), (99, 98, 90, 91), (64, 63, 55, 56), (69, 68, 60, 61), (111, 110, 101, 103), (114, 113, 105, 106), (112, 111, 103, 104), (110, 109, 102, 101), (113, 112, 104, 105), (116, 115, 107, 108), (115, 114, 106, 107), (15, 16, 117), (13, 14, 117), (11, 12, 117), (9, 10, 117), (16, 9, 117), (14, 15, 117), (12, 13, 117), (10, 11, 117), (62, 61, 118), (55, 62, 118), (58, 57, 118), (57, 56, 118), (56, 55, 118), (61, 60, 118), (60, 59, 118), (59, 58, 118), (101, 102, 119), (107, 106, 119), (103, 101, 119), (104, 103, 119), (105, 104, 119), (106, 105, 119), (108, 107, 119), (102, 108, 119), (86, 92, 120), (85, 86, 120), (91, 90, 120), (87, 85, 120), (88, 87, 120), (89, 88, 120), (90, 89, 120), (92, 91, 120), (72, 71, 121), (71, 53, 121), (75, 74, 121), (74, 73, 121), (53, 54, 121), (73, 72, 121), (54, 76, 121), (76, 75, 121)])
_uv = me_enemymachinegun_001.uv_layers.new(name='UVMap')
_uv.uv.foreach_set('vector', [0.875, 0.5, 0.75, 0.5, 0.75, 0.5, 0.875, 0.5, 0.0, 0.5, 0.0, 0.5, 0.125, 0.5, 0.875, 0.5, 0.875, 0.5, 1.0, 0.5, 0.625, 0.5, 0.625, 0.5, 0.75, 0.5, 0.25, 0.5, 0.25, 0.5, 0.375, 0.5, 0.5, 0.5, 0.5, 0.5, 0.625, 0.5, 0.125, 0.5, 0.125, 0.5, 0.25, 0.5, 0.75, 0.5, 0.75, 0.5, 0.875, 0.5, 0.375, 0.5, 0.375, 0.5, 0.5, 0.5, 0.25, 0.5, 0.125, 0.5, 0.125, 0.5, 0.25, 0.5, 0.5, 0.5, 0.375, 0.5, 0.375, 0.5, 0.5, 0.5, 0.75, 0.5, 0.625, 0.5, 0.625, 0.5, 0.75, 0.5, 1.0, 0.5, 0.875, 0.5, 0.875, 0.5, 1.0, 0.5, 0.125, 0.5, 0.0, 0.5, 0.0, 0.5, 0.125, 0.5, 0.375, 0.5, 0.25, 0.5, 0.25, 0.5, 0.375, 0.5, 0.625, 0.5, 0.5, 0.5, 0.5, 0.5, 0.625, 0.5, 0.875, 0.5, 0.75, 0.5, 0.75, 0.5, 0.875, 0.5, 0.0, 0.5, 0.0, 0.5, 0.125, 0.5, 0.875, 0.5, 0.875, 0.5, 1.0, 0.5, 0.625, 0.5, 0.625, 0.5, 0.75, 0.5, 0.25, 0.5, 0.25, 0.5, 0.375, 0.5, 0.5, 0.5, 0.5, 0.5, 0.625, 0.5, 0.125, 0.5, 0.125, 0.5, 0.25, 0.5, 0.75, 0.5, 0.75, 0.5, 0.875, 0.5, 0.375, 0.5, 0.375, 0.5, 0.5, 0.5, 0.25, 0.5, 0.125, 0.5, 0.125, 0.5, 0.25, 0.5, 0.5, 0.5, 0.375, 0.5, 0.375, 0.5, 0.5, 0.5, 0.75, 0.5, 0.625, 0.5, 0.625, 0.5, 0.75, 0.5, 1.0, 0.5, 0.875, 0.5, 0.875, 0.5, 1.0, 0.5, 0.125, 0.5, 0.0, 0.5, 0.0, 0.5, 0.125, 0.5, 0.375, 0.5, 0.25, 0.5, 0.25, 0.5, 0.375, 0.5, 0.625, 0.5, 0.5, 0.5, 0.5, 0.5, 0.625, 0.5, 0.125, 0.5, 0.0, 0.5, 0.125, 0.5, 0.375, 0.5, 0.25, 0.5, 0.375, 0.5, 0.625, 0.5, 0.5, 0.5, 0.625, 0.5, 0.875, 0.5, 0.75, 0.5, 0.875, 0.5, 0.25, 0.5, 0.125, 0.5, 0.25, 0.5, 0.5, 0.5, 0.375, 0.5, 0.5, 0.5, 0.75, 0.5, 0.625, 0.5, 0.75, 0.5, 1.0, 0.5, 0.875, 0.5, 1.0, 0.5, 0.875, 0.5, 0.75, 0.5, 0.75, 0.5, 0.875, 0.5, 0.0, 0.5, 0.0, 0.5, 0.125, 0.5, 0.875, 0.5, 0.875, 0.5, 1.0, 0.5, 0.625, 0.5, 0.625, 0.5, 0.75, 0.5, 0.25, 0.5, 0.25, 0.5, 0.375, 0.5, 0.5, 0.5, 0.5, 0.5, 0.625, 0.5, 0.125, 0.5, 0.125, 0.5, 0.25, 0.5, 0.75, 0.5, 0.75, 0.5, 0.875, 0.5, 0.375, 0.5, 0.375, 0.5, 0.5, 0.5, 0.25, 0.5, 0.125, 0.5, 0.125, 0.5, 0.25, 0.5, 0.5, 0.5, 0.375, 0.5, 0.375, 0.5, 0.5, 0.5, 0.75, 0.5, 0.625, 0.5, 0.625, 0.5, 0.75, 0.5, 1.0, 0.5, 0.875, 0.5, 0.875, 0.5, 1.0, 0.5, 0.125, 0.5, 0.0, 0.5, 0.0, 0.5, 0.125, 0.5, 0.375, 0.5, 0.25, 0.5, 0.25, 0.5, 0.375, 0.5, 0.625, 0.5, 0.5, 0.5, 0.5, 0.5, 0.625, 0.5, 0.125, 0.5, 0.0, 0.5, 0.125, 0.5, 0.375, 0.5, 0.25, 0.5, 0.375, 0.5, 0.625, 0.5, 0.5, 0.5, 0.625, 0.5, 0.875, 0.5, 0.75, 0.5, 0.875, 0.5, 0.25, 0.5, 0.125, 0.5, 0.25, 0.5, 0.5, 0.5, 0.375, 0.5, 0.5, 0.5, 0.75, 0.5, 0.625, 0.5, 0.75, 0.5, 1.0, 0.5, 0.875, 0.5, 1.0, 0.5, 0.125, 0.5, 0.0, 0.5, 0.0, 0.5, 0.125, 0.5, 0.375, 0.5, 0.25, 0.5, 0.25, 0.5, 0.375, 0.5, 0.375, 0.5, 0.25, 0.5, 0.25, 0.5, 0.375, 0.5, 0.125, 0.5, 0.0, 0.5, 0.0, 0.5, 0.125, 0.5, 0.875, 0.5, 0.75, 0.5, 0.75, 0.5, 0.875, 0.5, 0.625, 0.5, 0.5, 0.5, 0.5, 0.5, 0.625, 0.5, 0.75, 0.5, 0.625, 0.5, 0.625, 0.5, 0.75, 0.5, 0.25, 0.5, 0.125, 0.5, 0.125, 0.5, 0.25, 0.5, 0.625, 0.5, 0.5, 0.5, 0.5, 0.5, 0.625, 0.5, 0.5, 0.5, 0.375, 0.5, 0.375, 0.5, 0.5, 0.5, 0.5, 0.5, 0.375, 0.5, 0.375, 0.5, 0.5, 0.5, 0.375, 0.5, 0.25, 0.5, 0.25, 0.5, 0.375, 0.5, 0.25, 0.5, 0.125, 0.5, 0.125, 0.5, 0.25, 0.5, 0.75, 0.5, 0.625, 0.5, 0.625, 0.5, 0.75, 0.5, 0.125, 0.5, 0.0, 0.5, 0.0, 0.5, 0.125, 0.5, 0.625, 0.5, 0.5, 0.5, 0.5, 0.5, 0.625, 0.5, 1.0, 0.5, 0.875, 0.5, 0.875, 0.5, 1.0, 0.5, 1.0, 0.5, 0.875, 0.5, 0.875, 0.5, 1.0, 0.5, 0.75, 0.5, 0.625, 0.5, 0.625, 0.5, 0.75, 0.5, 0.125, 0.5, 0.0, 0.5, 0.0, 0.5, 0.125, 0.5, 0.5, 0.5, 0.375, 0.5, 0.375, 0.5, 0.5, 0.5, 1.0, 0.5, 0.875, 0.5, 0.875, 0.5, 1.0, 0.5, 0.875, 0.5, 0.75, 0.5, 0.75, 0.5, 0.875, 0.5, 0.25, 0.5, 0.125, 0.5, 0.125, 0.5, 0.25, 0.5, 0.875, 0.5, 0.75, 0.5, 0.75, 0.5, 0.875, 0.5, 0.375, 0.5, 0.25, 0.5, 0.25, 0.5, 0.375, 0.5, 0.75, 0.5, 0.625, 0.5, 0.625, 0.5, 0.75, 0.5, 0.5, 0.5, 0.375, 0.5, 0.375, 0.5, 0.5, 0.5, 0.25, 0.5, 0.125, 0.5, 0.125, 0.5, 0.25, 0.5, 0.625, 0.5, 0.5, 0.5, 0.5, 0.5, 0.625, 0.5, 1.0, 0.5, 0.875, 0.5, 0.875, 0.5, 1.0, 0.5, 0.875, 0.5, 0.75, 0.5, 0.75, 0.5, 0.875, 0.5, 0.25, 0.5, 0.125, 0.5, 0.25, 0.5, 0.5, 0.5, 0.375, 0.5, 0.5, 0.5, 0.75, 0.5, 0.625, 0.5, 0.75, 0.5, 1.0, 0.5, 0.875, 0.5, 1.0, 0.5, 0.125, 0.5, 0.0, 0.5, 0.125, 0.5, 0.375, 0.5, 0.25, 0.5, 0.375, 0.5, 0.625, 0.5, 0.5, 0.5, 0.625, 0.5, 0.875, 0.5, 0.75, 0.5, 0.875, 0.5, 1.0, 0.5, 0.875, 0.5, 1.0, 0.5, 0.125, 0.5, 0.0, 0.5, 0.125, 0.5, 0.5, 0.5, 0.375, 0.5, 0.5, 0.5, 0.375, 0.5, 0.25, 0.5, 0.375, 0.5, 0.25, 0.5, 0.125, 0.5, 0.25, 0.5, 0.875, 0.5, 0.75, 0.5, 0.875, 0.5, 0.75, 0.5, 0.625, 0.5, 0.75, 0.5, 0.625, 0.5, 0.5, 0.5, 0.625, 0.5, 0.25, 0.5, 0.125, 0.5, 0.25, 0.5, 0.875, 0.5, 0.75, 0.5, 0.875, 0.5, 0.375, 0.5, 0.25, 0.5, 0.375, 0.5, 0.5, 0.5, 0.375, 0.5, 0.5, 0.5, 0.625, 0.5, 0.5, 0.5, 0.625, 0.5, 0.75, 0.5, 0.625, 0.5, 0.75, 0.5, 1.0, 0.5, 0.875, 0.5, 1.0, 0.5, 0.125, 0.5, 0.0, 0.5, 0.125, 0.5, 0.125, 0.5, 0.0, 0.5, 0.125, 0.5, 0.25, 0.5, 0.125, 0.5, 0.25, 0.5, 0.875, 0.5, 0.75, 0.5, 0.875, 0.5, 0.375, 0.5, 0.25, 0.5, 0.375, 0.5, 0.5, 0.5, 0.375, 0.5, 0.5, 0.5, 0.625, 0.5, 0.5, 0.5, 0.625, 0.5, 0.75, 0.5, 0.625, 0.5, 0.75, 0.5, 1.0, 0.5, 0.875, 0.5, 1.0, 0.5, 0.5, 0.5, 0.375, 0.5, 0.5, 0.5, 0.375, 0.5, 0.25, 0.5, 0.375, 0.5, 0.875, 0.5, 0.75, 0.5, 0.875, 0.5, 0.75, 0.5, 0.625, 0.5, 0.75, 0.5, 0.25, 0.5, 0.125, 0.5, 0.25, 0.5, 0.625, 0.5, 0.5, 0.5, 0.625, 0.5, 0.125, 0.5, 0.0, 0.5, 0.125, 0.5, 1.0, 0.5, 0.875, 0.5, 1.0, 0.5])
_ca = me_enemymachinegun_001.color_attributes.new('Attribute', 'BYTE_COLOR', 'CORNER')
_ca.data.foreach_set('color', [0.9911, 1.0, 0.9823, 1.0, 0.9911, 1.0, 0.9823, 1.0, 0.9911, 1.0, 0.9823, 1.0, 0.9911, 1.0, 0.9823, 1.0, 0.9823, 1.0, 0.956, 1.0, 0.9647, 0.9734, 0.9216, 1.0, 0.9823, 1.0, 0.956, 1.0, 0.9734, 0.9911, 0.9473, 1.0, 0.9823, 1.0, 0.956, 1.0, 0.9647, 0.9734, 0.9216, 1.0, 0.9823, 0.9301, 0.8879, 1.0, 0.9823, 1.0, 0.956, 1.0, 0.9823, 1.0, 0.956, 1.0, 0.9823, 1.0, 0.956, 1.0, 0.9734, 0.9911, 0.9473, 1.0, 0.9823, 1.0, 0.956, 1.0, 0.9734, 0.9823, 0.9387, 1.0, 0.9823, 1.0, 0.956, 1.0, 0.9823, 1.0, 0.956, 1.0, 0.9823, 1.0, 0.956, 1.0, 0.9823, 1.0, 0.956, 1.0, 0.9734, 0.9911, 0.9473, 1.0, 0.9734, 0.9823, 0.9387, 1.0, 0.9823, 1.0, 0.956, 1.0, 0.9823, 1.0, 0.956, 1.0, 0.9823, 1.0, 0.956, 1.0, 0.9823, 1.0, 0.956, 1.0, 0.9823, 1.0, 0.956, 1.0, 0.9911, 1.0, 0.9823, 1.0, 0.9911, 1.0, 0.9823, 1.0, 0.9911, 1.0, 0.9823, 1.0, 0.9911, 1.0, 0.9823, 1.0, 0.9911, 1.0, 0.9823, 1.0, 0.9911, 1.0, 0.9823, 1.0, 0.9911, 1.0, 0.9823, 1.0, 0.9911, 1.0, 0.9823, 1.0, 0.9911, 1.0, 0.9823, 1.0, 0.9911, 1.0, 0.9823, 1.0, 0.9911, 1.0, 0.9823, 1.0, 0.9911, 1.0, 0.9823, 1.0, 0.9911, 1.0, 0.9823, 1.0, 0.9911, 1.0, 0.9823, 1.0, 0.9911, 1.0, 0.9823, 1.0, 0.9911, 1.0, 0.9823, 1.0, 0.9911, 1.0, 0.9823, 1.0, 0.9911, 1.0, 0.9823, 1.0, 0.9911, 1.0, 0.9823, 1.0, 0.9911, 1.0, 0.9823, 1.0, 0.9911, 1.0, 0.9823, 1.0, 0.9911, 1.0, 0.9823, 1.0, 0.9911, 1.0, 0.9823, 1.0, 0.9911, 1.0, 0.9823, 1.0, 0.9911, 1.0, 0.9823, 1.0, 0.9911, 1.0, 0.9823, 1.0, 0.9911, 1.0, 0.9823, 1.0, 0.9911, 1.0, 0.9823, 1.0, 0.9823, 1.0, 0.956, 1.0, 0.9823, 1.0, 0.956, 1.0, 0.9823, 1.0, 0.956, 1.0, 0.9823, 1.0, 0.956, 1.0, 0.9823, 1.0, 0.956, 1.0, 0.9823, 1.0, 0.956, 1.0, 0.9823, 1.0, 0.956, 1.0, 0.9823, 1.0, 0.956, 1.0, 0.9823, 1.0, 0.956, 1.0, 0.9823, 1.0, 0.956, 1.0, 0.9823, 1.0, 0.956, 1.0, 0.9823, 1.0, 0.956, 1.0, 0.9823, 1.0, 0.956, 1.0, 0.9823, 1.0, 0.956, 1.0, 0.9823, 1.0, 0.956, 1.0, 0.9823, 1.0, 0.956, 1.0, 0.9823, 1.0, 0.956, 1.0, 0.9823, 1.0, 0.956, 1.0, 0.9823, 1.0, 0.956, 1.0, 0.9823, 1.0, 0.956, 1.0, 0.9823, 1.0, 0.956, 1.0, 0.9823, 1.0, 0.956, 1.0, 0.9823, 1.0, 0.956, 1.0, 0.9823, 1.0, 0.956, 1.0, 0.9823, 1.0, 0.956, 1.0, 0.9823, 1.0, 0.956, 1.0, 0.9823, 1.0, 0.956, 1.0, 0.9823, 1.0, 0.956, 1.0, 0.9823, 1.0, 0.956, 1.0, 0.9823, 1.0, 0.956, 1.0, 0.9823, 1.0, 0.956, 1.0, 0.9823, 1.0, 0.956, 1.0, 0.9823, 1.0, 0.956, 1.0, 0.9823, 1.0, 0.956, 1.0, 0.9823, 1.0, 0.956, 1.0, 0.9823, 1.0, 0.956, 1.0, 0.9823, 1.0, 0.956, 1.0, 0.9823, 1.0, 0.956, 1.0, 0.9823, 1.0, 0.956, 1.0, 0.9823, 1.0, 0.956, 1.0, 0.9823, 1.0, 0.956, 1.0, 0.9823, 1.0, 0.956, 1.0, 0.9823, 1.0, 0.956, 1.0, 0.9823, 1.0, 0.956, 1.0, 0.9823, 1.0, 0.956, 1.0, 0.9823, 1.0, 0.956, 1.0, 0.9823, 1.0, 0.956, 1.0, 0.9823, 1.0, 0.956, 1.0, 0.9823, 1.0, 0.956, 1.0, 0.9823, 1.0, 0.956, 1.0, 0.9823, 1.0, 0.956, 1.0, 0.9823, 1.0, 0.956, 1.0, 0.9823, 1.0, 0.956, 1.0, 0.9823, 1.0, 0.956, 1.0, 0.9823, 1.0, 0.956, 1.0, 0.9823, 1.0, 0.956, 1.0, 0.9823, 1.0, 0.956, 1.0, 0.9823, 1.0, 0.956, 1.0, 0.9823, 1.0, 0.956, 1.0, 0.9823, 1.0, 0.956, 1.0, 0.9823, 1.0, 0.956, 1.0, 0.9823, 1.0, 0.956, 1.0, 0.9823, 1.0, 0.956, 1.0, 0.9823, 1.0, 0.956, 1.0, 0.9823, 1.0, 0.956, 1.0, 0.9823, 1.0, 0.956, 1.0, 0.9823, 1.0, 0.956, 1.0, 0.9823, 1.0, 0.956, 1.0, 0.9823, 1.0, 0.956, 1.0, 0.9823, 1.0, 0.956, 1.0, 0.9823, 1.0, 0.956, 1.0, 0.9823, 1.0, 0.956, 1.0, 0.9823, 1.0, 0.956, 1.0, 0.9823, 1.0, 0.956, 1.0, 0.9823, 1.0, 0.956, 1.0, 0.9823, 1.0, 0.956, 1.0, 0.9823, 1.0, 0.956, 1.0, 0.9823, 1.0, 0.956, 1.0, 0.9823, 1.0, 0.956, 1.0, 0.9823, 1.0, 0.956, 1.0, 0.9823, 1.0, 0.956, 1.0, 0.9823, 1.0, 0.956, 1.0, 0.9823, 1.0, 0.956, 1.0, 0.9823, 1.0, 0.956, 1.0, 0.9823, 1.0, 0.956, 1.0, 0.9823, 1.0, 0.956, 1.0, 0.9823, 1.0, 0.956, 1.0, 0.9823, 1.0, 0.956, 1.0, 0.9823, 1.0, 0.956, 1.0, 0.9823, 1.0, 0.956, 1.0, 0.9823, 1.0, 0.956, 1.0, 0.9823, 1.0, 0.956, 1.0, 0.9823, 1.0, 0.956, 1.0, 0.8796, 0.8469, 0.7991, 1.0, 0.9647, 0.9734, 0.9216, 1.0, 0.9823, 1.0, 0.956, 1.0, 0.9823, 1.0, 0.956, 1.0, 0.9823, 1.0, 0.956, 1.0, 0.9823, 1.0, 0.956, 1.0, 0.9823, 1.0, 0.956, 1.0, 0.9823, 1.0, 0.956, 1.0, 0.9647, 0.9734, 0.9216, 1.0, 0.9823, 1.0, 0.956, 1.0, 0.9823, 1.0, 0.956, 1.0, 0.9823, 1.0, 0.956, 1.0, 0.9823, 1.0, 0.956, 1.0, 0.9823, 1.0, 0.956, 1.0, 0.9823, 1.0, 0.956, 1.0, 0.9647, 0.9734, 0.9216, 1.0, 0.9823, 1.0, 0.956, 1.0, 0.9647, 0.9734, 0.9301, 1.0, 0.7991, 0.7011, 0.6514, 1.0, 0.9823, 1.0, 0.956, 1.0, 0.9823, 1.0, 0.956, 1.0, 0.956, 0.956, 0.9131, 1.0, 0.9823, 1.0, 0.956, 1.0, 0.9823, 1.0, 0.956, 1.0, 0.9823, 1.0, 0.956, 1.0, 0.9823, 1.0, 0.956, 1.0, 0.9823, 1.0, 0.956, 1.0, 0.9823, 1.0, 0.956, 1.0, 0.9823, 1.0, 0.956, 1.0, 0.9823, 1.0, 0.956, 1.0, 0.9823, 1.0, 0.956, 1.0, 0.9823, 1.0, 0.956, 1.0, 0.9823, 1.0, 0.956, 1.0, 0.9823, 1.0, 0.956, 1.0, 0.9647, 0.9734, 0.9301, 1.0, 0.9823, 1.0, 0.956, 1.0, 0.9647, 0.9734, 0.9216, 1.0, 0.7991, 0.7011, 0.6514, 1.0, 0.956, 0.956, 0.9131, 1.0, 0.9823, 1.0, 0.956, 1.0, 0.9823, 1.0, 0.956, 1.0, 0.9823, 1.0, 0.956, 1.0, 0.9823, 1.0, 0.956, 1.0, 0.9647, 0.9734, 0.9301, 1.0, 0.9823, 1.0, 0.956, 1.0, 0.8796, 0.8388, 0.7913, 1.0, 0.956, 0.956, 0.9131, 1.0, 0.7991, 0.7011, 0.6514, 1.0, 0.8632, 0.8148, 0.7605, 1.0, 0.9823, 1.0, 0.956, 1.0, 0.9823, 1.0, 0.956, 1.0, 0.9823, 1.0, 0.956, 1.0, 0.9823, 1.0, 0.956, 1.0, 0.9823, 1.0, 0.956, 1.0, 0.9823, 1.0, 0.956, 1.0, 0.7991, 0.7011, 0.6514, 1.0, 0.9647, 0.9734, 0.9301, 1.0, 0.7605, 0.6376, 0.5841, 1.0, 0.9823, 1.0, 0.956, 1.0, 0.956, 0.956, 0.9131, 1.0, 0.9823, 1.0, 0.956, 1.0, 0.9823, 1.0, 0.956, 1.0, 0.9823, 1.0, 0.956, 1.0, 0.9823, 1.0, 0.956, 1.0, 0.9823, 1.0, 0.956, 1.0, 0.9823, 1.0, 0.956, 1.0, 0.9823, 1.0, 0.956, 1.0, 0.3372, 0.3467, 0.3515, 1.0, 0.3372, 0.3467, 0.3515, 1.0, 0.9047, 0.09306, 0.07227, 1.0, 0.9647, 0.107, 0.04817, 1.0, 0.3763, 0.0865, 0.02843, 1.0, 0.3663, 0.159, 0.1144, 1.0, 0.9647, 0.107, 0.04667, 1.0, 0.9647, 0.107, 0.04667, 1.0, 0.3763, 0.09084, 0.02956, 1.0, 0.3763, 0.09306, 0.0356, 1.0, 0.9387, 0.08022, 0.04092, 1.0, 0.956, 0.09759, 0.04519, 1.0, 0.3419, 0.3419, 0.3372, 1.0, 0.3372, 0.3467, 0.3515, 1.0, 0.9131, 0.07227, 0.05127, 1.0, 0.9647, 0.1046, 0.04667, 1.0, 0.3372, 0.3467, 0.3515, 1.0, 0.3372, 0.3467, 0.3515, 1.0, 0.3372, 0.3467, 0.3515, 1.0, 0.3372, 0.3467, 0.3515, 1.0, 0.3372, 0.3467, 0.3515, 1.0, 0.3763, 0.09084, 0.02956, 1.0, 0.7454, 0.4678, 0.1301, 1.0, 0.3372, 0.3467, 0.3515, 1.0, 0.3372, 0.3467, 0.3515, 1.0, 0.3372, 0.3467, 0.3515, 1.0, 0.3372, 0.3467, 0.3515, 1.0, 0.3372, 0.3467, 0.3515, 1.0, 0.3763, 0.09306, 0.0356, 1.0, 0.3372, 0.3372, 0.3372, 1.0, 0.9301, 0.07421, 0.03955, 1.0, 0.9387, 0.08022, 0.04092, 1.0, 0.3613, 0.3372, 0.3278, 1.0, 0.3663, 0.0999, 0.02843, 1.0, 0.7454, 0.4678, 0.1301, 1.0, 0.3467, 0.3419, 0.3419, 1.0, 0.3613, 0.2122, 0.1812, 1.0, 0.3763, 0.0865, 0.02843, 1.0, 0.9647, 0.107, 0.04667, 1.0, 0.7305, 0.4735, 0.1413, 1.0, 0.3763, 0.09084, 0.02956, 1.0, 0.3763, 0.09084, 0.02956, 1.0, 0.956, 0.09759, 0.04519, 1.0, 0.7454, 0.4678, 0.1301, 1.0, 0.3663, 0.0999, 0.02843, 1.0, 0.3663, 0.1022, 0.02956, 1.0, 0.9647, 0.1046, 0.04667, 1.0, 0.9647, 0.1046, 0.04667, 1.0, 0.3663, 0.159, 0.1144, 1.0, 0.3372, 0.3467, 0.3515, 1.0, 0.9647, 0.107, 0.04817, 1.0, 0.9647, 0.107, 0.04667, 1.0, 0.3372, 0.3467, 0.3515, 1.0, 0.3372, 0.3467, 0.3515, 1.0, 0.3372, 0.3467, 0.3515, 1.0, 0.3372, 0.3467, 0.3515, 1.0, 0.3916, 0.1912, 0.09759, 1.0, 0.3372, 0.3467, 0.3515, 1.0, 0.9131, 0.07227, 0.05127, 1.0, 0.9647, 0.1046, 0.04667, 1.0, 0.3372, 0.3467, 0.3515, 1.0, 0.3613, 0.2122, 0.1812, 1.0, 0.7305, 0.4735, 0.1413, 1.0, 0.3372, 0.3467, 0.3515, 1.0, 0.3372, 0.3467, 0.3515, 1.0, 0.3372, 0.3467, 0.3515, 1.0, 0.3372, 0.3467, 0.3515, 1.0, 0.9131, 0.07227, 0.05127, 1.0, 0.3372, 0.3467, 0.3515, 1.0, 0.3372, 0.3467, 0.3515, 1.0, 0.3372, 0.3467, 0.3515, 1.0, 0.9131, 0.07227, 0.05127, 1.0, 0.3372, 0.3467, 0.3515, 1.0, 0.3613, 0.3372, 0.3278, 1.0, 0.3467, 0.3419, 0.3419, 1.0, 0.3372, 0.3467, 0.3515, 1.0, 0.3372, 0.3372, 0.3372, 1.0, 0.3372, 0.3467, 0.3515, 1.0, 0.9131, 0.07227, 0.05127, 1.0, 0.9301, 0.07421, 0.03955, 1.0, 0.3663, 0.0999, 0.02843, 1.0, 0.3663, 0.0999, 0.02843, 1.0, 0.9647, 0.1046, 0.04667, 1.0, 0.7454, 0.4678, 0.1301, 1.0, 0.3372, 0.3467, 0.3515, 1.0, 0.3372, 0.3467, 0.3515, 1.0, 0.3372, 0.3467, 0.3515, 1.0, 0.9047, 0.09306, 0.07227, 1.0, 0.3372, 0.3467, 0.3515, 1.0, 0.3372, 0.3467, 0.3515, 1.0, 0.3372, 0.3467, 0.3515, 1.0, 0.3372, 0.3467, 0.3515, 1.0, 0.3663, 0.1022, 0.02956, 1.0, 0.3916, 0.1912, 0.09759, 1.0, 0.9647, 0.1046, 0.04667, 1.0, 0.9647, 0.1046, 0.04667, 1.0, 0.3372, 0.3467, 0.3515, 1.0, 0.3372, 0.3467, 0.3515, 1.0, 0.3372, 0.3467, 0.3515, 1.0, 0.3372, 0.3467, 0.3515, 1.0, 0.3763, 0.1221, 0.06848, 1.0, 0.3763, 0.1144, 0.05951, 1.0, 0.9647, 0.1046, 0.04667, 1.0, 0.9647, 0.1046, 0.04667, 1.0, 0.3372, 0.3467, 0.3515, 1.0, 0.3372, 0.3467, 0.3515, 1.0, 0.3372, 0.3467, 0.3515, 1.0, 0.3372, 0.3467, 0.3515, 1.0, 0.3813, 0.07819, 0.02029, 1.0, 0.3763, 0.1221, 0.06848, 1.0, 0.9647, 0.1046, 0.04667, 1.0, 0.7379, 0.4678, 0.1329, 1.0, 0.3763, 0.1144, 0.05951, 1.0, 0.3419, 0.3419, 0.3372, 1.0, 0.9647, 0.1046, 0.04667, 1.0, 0.9647, 0.1046, 0.04667, 1.0, 0.3372, 0.3467, 0.3515, 1.0, 0.3813, 0.07819, 0.02029, 1.0, 0.7379, 0.4678, 0.1329, 1.0, 0.3372, 0.3467, 0.3515, 1.0, 0.3372, 0.3467, 0.3515, 1.0, 0.3372, 0.3467, 0.3515, 1.0, 0.3372, 0.3467, 0.3515, 1.0, 0.9131, 0.07227, 0.05127, 1.0, 0.3372, 0.3467, 0.3515, 1.0, 0.3372, 0.3467, 0.3515, 1.0, 0.3372, 0.3467, 0.3515, 1.0, 0.3372, 0.3467, 0.3515, 1.0, 0.9911, 1.0, 0.9823, 1.0, 0.9911, 1.0, 0.9823, 1.0, 0.9911, 1.0, 0.9823, 1.0, 0.9911, 1.0, 0.9823, 1.0, 0.9911, 1.0, 0.9823, 1.0, 0.9911, 1.0, 0.9823, 1.0, 0.9911, 1.0, 0.9823, 1.0, 0.9911, 1.0, 0.9823, 1.0, 0.9911, 1.0, 0.9823, 1.0, 0.9911, 1.0, 0.9823, 1.0, 0.9911, 1.0, 0.9823, 1.0, 0.9911, 1.0, 0.9823, 1.0, 0.9911, 1.0, 0.9823, 1.0, 0.9911, 1.0, 0.9823, 1.0, 0.9911, 1.0, 0.9823, 1.0, 0.9911, 1.0, 0.9823, 1.0, 0.9911, 1.0, 0.9823, 1.0, 0.9911, 1.0, 0.9823, 1.0, 0.9911, 1.0, 0.9823, 1.0, 0.9911, 1.0, 0.9823, 1.0, 0.9911, 1.0, 0.9823, 1.0, 0.9911, 1.0, 0.9823, 1.0, 0.9911, 1.0, 0.9823, 1.0, 0.9911, 1.0, 0.9823, 1.0, 0.9131, 0.07227, 0.05127, 1.0, 0.3372, 0.3467, 0.3515, 1.0, 0.9131, 0.07227, 0.05127, 1.0, 0.9647, 0.1046, 0.04667, 1.0, 0.9131, 0.07227, 0.05127, 1.0, 0.9647, 0.1046, 0.04667, 1.0, 0.7454, 0.4678, 0.1301, 1.0, 0.9647, 0.1046, 0.04667, 1.0, 0.7454, 0.4678, 0.1301, 1.0, 0.9647, 0.1046, 0.04667, 1.0, 0.9647, 0.1046, 0.04667, 1.0, 0.9647, 0.1046, 0.04667, 1.0, 0.9647, 0.1046, 0.04667, 1.0, 0.9647, 0.1046, 0.04667, 1.0, 0.9647, 0.1046, 0.04667, 1.0, 0.3372, 0.3467, 0.3515, 1.0, 0.3372, 0.3467, 0.3515, 1.0, 0.3372, 0.3467, 0.3515, 1.0, 0.3372, 0.3467, 0.3515, 1.0, 0.3467, 0.3419, 0.3419, 1.0, 0.3372, 0.3467, 0.3515, 1.0, 0.3467, 0.3419, 0.3419, 1.0, 0.7454, 0.4678, 0.1301, 1.0, 0.3467, 0.3419, 0.3419, 1.0, 0.9647, 0.1046, 0.04667, 1.0, 0.9647, 0.1046, 0.04667, 1.0, 0.9647, 0.1046, 0.04667, 1.0, 0.3372, 0.3467, 0.3515, 1.0, 0.3372, 0.3467, 0.3515, 1.0, 0.3372, 0.3467, 0.3515, 1.0, 0.9647, 0.1046, 0.04667, 1.0, 0.9647, 0.1046, 0.04667, 1.0, 0.9647, 0.1046, 0.04667, 1.0, 0.7379, 0.4678, 0.1329, 1.0, 0.9647, 0.1046, 0.04667, 1.0, 0.7379, 0.4678, 0.1329, 1.0, 0.3372, 0.3467, 0.3515, 1.0, 0.7379, 0.4678, 0.1329, 1.0, 0.3372, 0.3467, 0.3515, 1.0, 0.3372, 0.3467, 0.3515, 1.0, 0.3372, 0.3467, 0.3515, 1.0, 0.3372, 0.3467, 0.3515, 1.0, 0.9131, 0.07227, 0.05127, 1.0, 0.3372, 0.3467, 0.3515, 1.0, 0.9131, 0.07227, 0.05127, 1.0, 0.9647, 0.1046, 0.04667, 1.0, 0.9131, 0.07227, 0.05127, 1.0, 0.9647, 0.1046, 0.04667, 1.0, 0.9647, 0.107, 0.04817, 1.0, 0.9047, 0.09306, 0.07227, 1.0, 0.9647, 0.107, 0.04817, 1.0, 0.9647, 0.107, 0.04667, 1.0, 0.9647, 0.107, 0.04817, 1.0, 0.9647, 0.107, 0.04667, 1.0, 0.3372, 0.3467, 0.3515, 1.0, 0.3372, 0.3467, 0.3515, 1.0, 0.3372, 0.3467, 0.3515, 1.0, 0.9647, 0.107, 0.04667, 1.0, 0.9647, 0.107, 0.04667, 1.0, 0.9647, 0.107, 0.04667, 1.0, 0.7305, 0.4735, 0.1413, 1.0, 0.9647, 0.107, 0.04667, 1.0, 0.7305, 0.4735, 0.1413, 1.0, 0.3372, 0.3467, 0.3515, 1.0, 0.7305, 0.4735, 0.1413, 1.0, 0.3372, 0.3467, 0.3515, 1.0, 0.3372, 0.3467, 0.3515, 1.0, 0.3372, 0.3467, 0.3515, 1.0, 0.3372, 0.3467, 0.3515, 1.0, 0.9047, 0.09306, 0.07227, 1.0, 0.3372, 0.3467, 0.3515, 1.0, 0.9047, 0.09306, 0.07227, 1.0, 0.7454, 0.4678, 0.1301, 1.0, 0.956, 0.09759, 0.04519, 1.0, 0.7454, 0.4678, 0.1301, 1.0, 0.956, 0.09759, 0.04519, 1.0, 0.9387, 0.08022, 0.04092, 1.0, 0.956, 0.09759, 0.04519, 1.0, 0.3372, 0.3467, 0.3515, 1.0, 0.3372, 0.3467, 0.3515, 1.0, 0.3372, 0.3467, 0.3515, 1.0, 0.3372, 0.3467, 0.3515, 1.0, 0.3372, 0.3467, 0.3515, 1.0, 0.3372, 0.3467, 0.3515, 1.0, 0.9387, 0.08022, 0.04092, 1.0, 0.9301, 0.07421, 0.03955, 1.0, 0.9387, 0.08022, 0.04092, 1.0, 0.3372, 0.3467, 0.3515, 1.0, 0.7454, 0.4678, 0.1301, 1.0, 0.3372, 0.3467, 0.3515, 1.0, 0.9301, 0.07421, 0.03955, 1.0, 0.9131, 0.07227, 0.05127, 1.0, 0.9301, 0.07421, 0.03955, 1.0, 0.9131, 0.07227, 0.05127, 1.0, 0.3372, 0.3467, 0.3515, 1.0, 0.9131, 0.07227, 0.05127, 1.0])
me_enemymachinegun_001.materials.append(mat_vertexmetallicmat)
me_enemymachinegun_001.update()

# ---- objects
ob_enemymachinegun = bpy.data.objects.new('EnemyMachinegun', me_enemymachinegun)
ob_enemymachinegunpoint = bpy.data.objects.new('EnemyMachineGunPoint', me_enemymachinegun_001)

# ---- transforms, parenting, visibility, modifiers, constraints
ob_enemymachinegun.location = (-1.178, 0.5773, -0.3001)
ob_enemymachinegunpoint.parent = ob_enemymachinegun
ob_enemymachinegunpoint.matrix_parent_inverse = Matrix(((1.0, -0.0, 0.0, 1.178), (-0.0, 1.0, -0.0, -0.5773), (0.0, -0.0, 1.0, 0.3001), (-0.0, 0.0, -0.0, 1.0)))
ob_enemymachinegunpoint.location = (-3.435, 0.5833, -0.329)
ob_enemymachinegunpoint.rotation_euler = (46.0, -0.0, 0.0)

# ---- collection membership
scene.collection.objects.link(ob_enemymachinegun)
scene.collection.objects.link(ob_enemymachinegunpoint)

# ---- scene / render settings (as saved in the file)
scene.frame_start = 1; scene.frame_end = 40; scene.frame_set(5)
scene.render.engine = 'BLENDER_EEVEE_NEXT'
scene.cycles.sampling_pattern = 'TABULATED_SOBOL'
scene.view_settings.view_transform = 'Standard'
bpy.context.view_layer.update()

# ---- added for rendering (the .blend has no active camera and no usable light): camera, sun
cam_auto = bpy.data.cameras.new('AutoCamera')
cam_auto.lens = 50.0
cam_auto.sensor_width = 36.0
cam_auto.clip_end = 1000.0
ob_auto_camera = bpy.data.objects.new('AutoCamera', cam_auto)
scene.collection.objects.link(ob_auto_camera)
ob_auto_camera.location = (5.19263, -7.02996, 4.75185)
ob_auto_camera.rotation_euler = (1.09748, -7.21219e-08, 0.694738)
scene.camera = ob_auto_camera
light_auto_sun = bpy.data.lights.new('AutoSun', 'SUN')
light_auto_sun.energy = 3.0
light_auto_sun.angle = 0.0523599
ob_auto_sun = bpy.data.objects.new('AutoSun', light_auto_sun)
scene.collection.objects.link(ob_auto_sun)
ob_auto_sun.rotation_euler = (0.872665, 0.174533, 0.523599)
bpy.context.view_layer.update()
